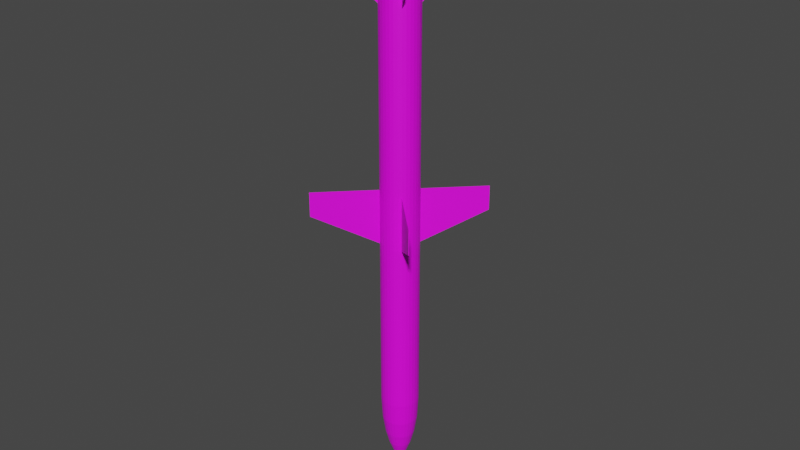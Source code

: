 # Source: AGM-45.blend  (saved by Blender 2.80.75; exported with 4.5.12 LTS)
import bpy
from mathutils import Matrix  # noqa: F401  (used for matrix-valued properties, if any)

bpy.ops.wm.read_factory_settings(use_empty=True)
scene = bpy.context.scene
scene.name = 'Scene'

# ---- collections
col_collection = bpy.data.collections.new('Collection'); scene.collection.children.link(col_collection)

# ---- images (referenced by path relative to the original .blend; pixels are not part of the script)
import os
ASSET_DIR = os.environ.get("B2B_ASSET_DIR", "")  # directory of the original .blend (textures are referenced by path, not embedded)
HERE = os.path.dirname(os.path.abspath(__file__))  # packed textures are extracted next to this script under _unpacked/

def load_image(name, relpath, width, height, colorspace="sRGB"):
    """Load a texture the original file referenced (path relative to the .blend, or extracted next to this script)."""
    p = next((c for c in (os.path.join(HERE, relpath), os.path.join(ASSET_DIR, relpath)) if relpath and os.path.exists(c)), "")
    if p:
        img = bpy.data.images.load(p, check_existing=True)
        img.name = name
    else:  # same state as the original file: an image datablock whose file is absent (Cycles renders it pink)
        img = bpy.data.images.new(name, width, height)
        img.source = "FILE"
        img.filepath = "//" + (relpath or name)
    img.colorspace_settings.name = colorspace
    return img
img_agm12_png = load_image('AGM12.png', 'AGM12.png', 1024, 1024, 'sRGB')

# ---- materials (node trees are filled in below, after node groups)
mat_agm_45_shrike = bpy.data.materials.new('AGM-45 Shrike')
mat_agm_45_shrike.use_transparent_shadow = False

# ---- material node trees
mat_agm_45_shrike.use_nodes = True; mat_agm_45_shrike.node_tree.nodes.clear()
_N = mat_agm_45_shrike.node_tree.nodes; _L = mat_agm_45_shrike.node_tree.links
n0 = _N.new('ShaderNodeOutputMaterial'); n0.name = 'Material Output'; n0.location = (300, 300)
n1 = _N.new('ShaderNodeBsdfPrincipled'); n1.name = 'Principled BSDF'; n1.location = (10, 300)
n1.distribution = 'GGX'
n1.subsurface_method = 'BURLEY'
n1.inputs[3].default_value = 1.45
n1.inputs[27].default_value = (0.0, 0.0, 0.0, 1.0)
n1.inputs[28].default_value = 1.0
n2 = _N.new('ShaderNodeTexImage'); n2.name = 'Image Texture'; n2.location = (-280, 280)
n2.image = img_agm12_png
_L.new(n1.outputs[0], n0.inputs[0])
_L.new(n2.outputs[0], n1.inputs[0])
n0.is_active_output = True

# ---- world
world_world = bpy.data.worlds.new('World'); scene.world = world_world
world_world.use_nodes = True; world_world.node_tree.nodes.clear()
_N = world_world.node_tree.nodes; _L = world_world.node_tree.links
n0 = _N.new('ShaderNodeOutputWorld'); n0.name = 'World Output'; n0.location = (300, 300)
n1 = _N.new('ShaderNodeBackground'); n1.name = 'Background'; n1.location = (10, 300)
n1.inputs[0].default_value = (0.05088, 0.05088, 0.05088, 1.0)
_L.new(n1.outputs[0], n0.inputs[0])
n0.is_active_output = True
world_world.color = (0.05088, 0.05088, 0.05088)
world_world.use_sun_shadow = False
world_world.sun_shadow_jitter_overblur = 0.0

# ---- meshes
me_cylinder_001 = bpy.data.meshes.new('Cylinder.001')
me_cylinder_001.from_pydata([(-0.9857, -0.01548, 11.13), (-2.258, -0.01548, 12.42), (-0.9857, -0.01548, 14.33), (-2.258, -0.01548, 14.33), (-0.9857, 0.01548, 11.13), (-2.258, 0.01548, 12.42), (-0.9857, 0.01548, 14.33), (-2.258, 0.01548, 14.33), (-0.9857, -0.01548, -0.9634), (-4.38, -0.01548, 0.6642), (-0.9857, -0.01548, 1.942), (-4.38, -0.01548, 1.942), (-0.9857, 0.01548, -0.9634), (-4.38, 0.01548, 0.6642), (-0.9857, 0.01548, 1.942), (-4.38, 0.01548, 1.942), (0.9857, -0.01547, 11.13), (2.258, -0.01547, 12.42), (0.9857, -0.01547, 14.33), (2.258, -0.01547, 14.33), (0.9857, 0.01548, 11.13), (2.258, 0.01548, 12.42), (0.9857, 0.01548, 14.33), (2.258, 0.01548, 14.33), (0.9857, -0.01548, -0.9634), (4.38, -0.01548, 0.6642), (0.9857, -0.01548, 1.942), (4.38, -0.01547, 1.942), (0.9857, 0.01548, -0.9634), (4.38, 0.01548, 0.6642), (0.9857, 0.01548, 1.942), (4.38, 0.01548, 1.942), (0.01548, -0.9857, 11.13), (0.01548, -2.258, 12.42), (0.01548, -0.9857, 14.33), (0.01548, -2.258, 14.33), (-0.01548, -0.9857, 11.13), (-0.01548, -2.258, 12.42), (-0.01548, -0.9857, 14.33), (-0.01548, -2.258, 14.33), (0.01548, -0.9857, -0.9634), (0.01548, -4.38, 0.6642), (0.01548, -0.9857, 1.942), (0.01548, -4.38, 1.942), (-0.01548, -0.9857, -0.9634), (-0.01548, -4.38, 0.6642), (-0.01548, -0.9857, 1.942), (-0.01548, -4.38, 1.942), (0.01548, 0.9857, 11.13), (0.01548, 2.258, 12.42), (0.01548, 0.9857, 14.33), (0.01548, 2.258, 14.33), (-0.01548, 0.9857, 11.13), (-0.01548, 2.258, 12.42), (-0.01548, 0.9857, 14.33), (-0.01548, 2.258, 14.33), (0.01548, 0.9857, -0.9634), (0.01548, 4.38, 0.6642), (0.01548, 0.9857, 1.942), (0.01548, 4.38, 1.942), (-0.01548, 0.9857, -0.9634), (-0.01548, 4.38, 0.6642), (-0.01548, 0.9857, 1.942), (-0.01548, 4.38, 1.942), (7.737e-09, 1.0, -10.22), (-1.721e-08, 0.9347, 14.33), (0.1951, 0.9808, -10.22), (0.1823, 0.9167, 14.33), (0.3827, 0.9239, -10.22), (0.3577, 0.8635, 14.33), (0.5556, 0.8315, -10.22), (0.5193, 0.7771, 14.33), (0.7071, 0.7071, -10.22), (0.6609, 0.6609, 14.33), (0.8315, 0.5556, -10.22), (0.7771, 0.5193, 14.33), (0.9239, 0.3827, -10.22), (0.8635, 0.3577, 14.33), (0.9808, 0.1951, -10.22), (0.9167, 0.1823, 14.33), (1.0, -6.585e-07, -10.22), (0.9347, 1.034e-06, 14.33), (0.9808, -0.1951, -10.22), (0.9167, -0.1823, 14.33), (0.9239, -0.3827, -10.22), (0.8635, -0.3577, 14.33), (0.8315, -0.5556, -10.22), (0.7771, -0.5193, 14.33), (0.7071, -0.7071, -10.22), (0.6609, -0.6609, 14.33), (0.5556, -0.8315, -10.22), (0.5193, -0.7771, 14.33), (0.3827, -0.9239, -10.22), (0.3577, -0.8635, 14.33), (0.1951, -0.9808, -10.22), (0.1823, -0.9167, 14.33), (-3.181e-07, -1.0, -10.22), (-2.98e-07, -0.9347, 14.33), (-0.1951, -0.9808, -10.22), (-0.1823, -0.9167, 14.33), (-0.3827, -0.9239, -10.22), (-0.3577, -0.8635, 14.33), (-0.5556, -0.8315, -10.22), (-0.5193, -0.7771, 14.33), (-0.7071, -0.7071, -10.22), (-0.6609, -0.6609, 14.33), (-0.8315, -0.5556, -10.22), (-0.7771, -0.5193, 14.33), (-0.9239, -0.3827, -10.22), (-0.8635, -0.3577, 14.33), (-0.9808, -0.1951, -10.22), (-0.9167, -0.1823, 14.33), (-1.0, 2.316e-07, -10.22), (-0.9347, 1.875e-06, 14.33), (-0.9808, 0.1951, -10.22), (-0.9167, 0.1823, 14.33), (-0.9239, 0.3827, -10.22), (-0.8635, 0.3577, 14.33), (-0.8315, 0.5556, -10.22), (-0.7771, 0.5193, 14.33), (-0.7071, 0.7071, -10.22), (-0.6609, 0.6609, 14.33), (-0.5556, 0.8315, -10.22), (-0.5193, 0.7771, 14.33), (-0.3827, 0.9239, -10.22), (-0.3577, 0.8635, 14.33), (-0.1951, 0.9808, -10.22), (-0.1823, 0.9167, 14.33), (1.598e-08, 0.9297, -11.44), (0.1814, 0.9118, -11.44), (0.3558, 0.8589, -11.44), (0.5165, 0.773, -11.44), (0.6574, 0.6574, -11.44), (0.773, 0.5165, -11.44), (0.8589, 0.3558, -11.44), (0.9118, 0.1814, -11.44), (0.9297, -6.399e-07, -11.44), (0.9118, -0.1814, -11.44), (0.8589, -0.3558, -11.44), (0.773, -0.5165, -11.44), (0.6574, -0.6574, -11.44), (0.5165, -0.773, -11.44), (0.3558, -0.8589, -11.44), (0.1814, -0.9118, -11.44), (-2.87e-07, -0.9297, -11.44), (-0.1814, -0.9118, -11.44), (-0.3558, -0.8589, -11.44), (-0.5165, -0.773, -11.44), (-0.6574, -0.6574, -11.44), (-0.773, -0.5165, -11.44), (-0.8589, -0.3558, -11.44), (-0.9118, -0.1814, -11.44), (-0.9297, 1.876e-07, -11.44), (-0.9118, 0.1814, -11.44), (-0.8589, 0.3558, -11.44), (-0.773, 0.5165, -11.44), (-0.6574, 0.6574, -11.44), (-0.5165, 0.773, -11.44), (-0.3558, 0.8589, -11.44), (-0.1814, 0.9118, -11.44), (7.397e-07, 0.7834, -12.39), (0.1528, 0.7684, -12.39), (0.2998, 0.7238, -12.39), (0.4353, 0.6514, -12.39), (0.554, 0.554, -12.39), (0.6514, 0.4353, -12.39), (0.7238, 0.2998, -12.39), (0.7684, 0.1528, -12.39), (0.7834, -6.075e-07, -12.39), (0.7684, -0.1528, -12.39), (0.7238, -0.2998, -12.39), (0.6514, -0.4353, -12.39), (0.554, -0.554, -12.39), (0.4353, -0.6514, -12.39), (0.2998, -0.7238, -12.39), (0.1528, -0.7684, -12.39), (4.845e-07, -0.7834, -12.39), (-0.1528, -0.7684, -12.39), (-0.2998, -0.7238, -12.39), (-0.4353, -0.6514, -12.39), (-0.554, -0.554, -12.39), (-0.6514, -0.4353, -12.39), (-0.7238, -0.2998, -12.39), (-0.7684, -0.1528, -12.39), (-0.7834, 8.987e-08, -12.39), (-0.7684, 0.1528, -12.39), (-0.7238, 0.2998, -12.39), (-0.6514, 0.4353, -12.39), (-0.554, 0.554, -12.39), (-0.4353, 0.6514, -12.39), (-0.2998, 0.7238, -12.39), (-0.1528, 0.7684, -12.39), (-6.48e-07, 0.5925, -13.12), (0.1156, 0.5811, -13.12), (0.2267, 0.5474, -13.12), (0.3292, 0.4927, -13.12), (0.419, 0.419, -13.12), (0.4927, 0.3292, -13.12), (0.5474, 0.2267, -13.12), (0.5811, 0.1156, -13.12), (0.5925, -5.612e-07, -13.12), (0.5811, -0.1156, -13.12), (0.5474, -0.2267, -13.12), (0.4927, -0.3292, -13.12), (0.419, -0.419, -13.12), (0.3292, -0.4927, -13.12), (0.2267, -0.5474, -13.12), (0.1156, -0.5811, -13.12), (-8.411e-07, -0.5925, -13.12), (-0.1156, -0.5811, -13.12), (-0.2267, -0.5474, -13.12), (-0.3292, -0.4927, -13.12), (-0.419, -0.419, -13.12), (-0.4927, -0.3292, -13.12), (-0.5474, -0.2267, -13.12), (-0.5811, -0.1156, -13.12), (-0.5925, -3.381e-08, -13.12), (-0.5811, 0.1156, -13.12), (-0.5474, 0.2267, -13.12), (-0.4927, 0.3292, -13.12), (-0.419, 0.419, -13.12), (-0.3292, 0.4927, -13.12), (-0.2267, 0.5474, -13.12), (-0.1156, 0.5811, -13.12), (7.2e-08, 0.3876, -13.65), (0.07562, 0.3802, -13.65), (0.1483, 0.3581, -13.65), (0.2154, 0.3223, -13.65), (0.2741, 0.2741, -13.65), (0.3223, 0.2154, -13.65), (0.3581, 0.1483, -13.65), (0.3802, 0.07562, -13.65), (0.3876, -5.215e-07, -13.65), (0.3802, -0.07563, -13.65), (0.3581, -0.1483, -13.65), (0.3223, -0.2154, -13.65), (0.2741, -0.2741, -13.65), (0.2154, -0.3223, -13.65), (0.1483, -0.3581, -13.65), (0.07562, -0.3802, -13.65), (-5.43e-08, -0.3876, -13.65), (-0.07562, -0.3802, -13.65), (-0.1483, -0.3581, -13.65), (-0.2154, -0.3223, -13.65), (-0.2741, -0.2741, -13.65), (-0.3223, -0.2154, -13.65), (-0.3581, -0.1483, -13.65), (-0.3802, -0.07563, -13.65), (-0.3876, -1.764e-07, -13.65), (-0.3802, 0.07562, -13.65), (-0.3581, 0.1483, -13.65), (-0.3223, 0.2154, -13.65), (-0.2741, 0.2741, -13.65), (-0.2154, 0.3223, -13.65), (-0.1483, 0.3581, -13.65), (-0.07562, 0.3802, -13.65), (1.158e-07, -4.244e-07, -14.34), (0.1951, 0.9808, 14.33), (7.737e-09, 1.0, 14.33), (0.3827, 0.9239, 14.33), (0.5556, 0.8315, 14.33), (0.7071, 0.7071, 14.33), (0.8315, 0.5556, 14.33), (0.9239, 0.3827, 14.33), (0.9808, 0.1951, 14.33), (1.0, 1.044e-06, 14.33), (0.9808, -0.1951, 14.33), (0.9239, -0.3827, 14.33), (0.8315, -0.5556, 14.33), (0.7071, -0.7071, 14.33), (0.5556, -0.8315, 14.33), (0.3827, -0.9239, 14.33), (0.1951, -0.9808, 14.33), (-3.181e-07, -1.0, 14.33), (-0.1951, -0.9808, 14.33), (-0.3827, -0.9239, 14.33), (-0.5556, -0.8315, 14.33), (-0.7071, -0.7071, 14.33), (-0.8315, -0.5556, 14.33), (-0.9239, -0.3827, 14.33), (-0.9808, -0.1951, 14.33), (-1.0, 1.934e-06, 14.33), (-0.9808, 0.1951, 14.33), (-0.9239, 0.3827, 14.33), (-0.8315, 0.5556, 14.33), (-0.7071, 0.7071, 14.33), (-0.5556, 0.8315, 14.33), (-0.3827, 0.9239, 14.33), (-0.1951, 0.9808, 14.33), (0.02752, 0.1383, 12.38), (-4.287e-07, 0.1411, 12.38), (0.05398, 0.1303, 12.38), (0.07836, 0.1173, 12.38), (0.09974, 0.09974, 12.38), (0.1173, 0.07836, 12.38), (0.1303, 0.05398, 12.38), (0.1383, 0.02752, 12.38), (0.1411, 9.344e-07, 12.38), (0.1383, -0.02752, 12.38), (0.1303, -0.05398, 12.38), (0.1173, -0.07836, 12.38), (0.09974, -0.09974, 12.38), (0.07836, -0.1173, 12.38), (0.05398, -0.1303, 12.38), (0.02752, -0.1383, 12.38), (-1.273e-07, -0.141, 12.38), (-0.02752, -0.1383, 12.38), (-0.05398, -0.1303, 12.38), (-0.07836, -0.1173, 12.38), (-0.09974, -0.09974, 12.38), (-0.1173, -0.07836, 12.38), (-0.1303, -0.05398, 12.38), (-0.1383, -0.02752, 12.38), (-0.1411, 1.125e-06, 12.38), (-0.1383, 0.02752, 12.38), (-0.1303, 0.05398, 12.38), (-0.1173, 0.07836, 12.38), (-0.09974, 0.09974, 12.38), (-0.07836, 0.1173, 12.38), (-0.05398, 0.1303, 12.38), (-0.02752, 0.1383, 12.38), (0.1823, 0.9167, 12.38), (-1.049e-07, 0.9347, 12.38), (0.3577, 0.8635, 12.38), (0.5193, 0.7771, 12.38), (0.6609, 0.6609, 12.38), (0.7771, 0.5193, 12.38), (0.8635, 0.3577, 12.38), (0.9167, 0.1823, 12.38), (0.9347, 1.062e-06, 12.38), (0.9167, -0.1823, 12.38), (0.8635, -0.3577, 12.38), (0.7771, -0.5193, 12.38), (0.6609, -0.6609, 12.38), (0.5193, -0.7771, 12.38), (0.3577, -0.8635, 12.38), (0.1823, -0.9167, 12.38), (-3.858e-07, -0.9347, 12.38), (-0.1823, -0.9167, 12.38), (-0.3577, -0.8635, 12.38), (-0.5193, -0.7771, 12.38), (-0.6609, -0.6609, 12.38), (-0.7771, -0.5193, 12.38), (-0.8635, -0.3577, 12.38), (-0.9167, -0.1823, 12.38), (-0.9347, 1.903e-06, 12.38), (-0.9167, 0.1823, 12.38), (-0.8635, 0.3577, 12.38), (-0.7771, 0.5193, 12.38), (-0.6609, 0.6609, 12.38), (-0.5193, 0.7771, 12.38), (-0.3577, 0.8635, 12.38), (-0.1823, 0.9167, 12.38), (0.1684, 0.8464, 14.33), (2.741e-07, 0.863, 14.33), (0.3303, 0.7973, 14.33), (0.4795, 0.7176, 14.33), (0.6103, 0.6102, 14.33), (0.7176, 0.4795, 14.33), (0.7973, 0.3303, 14.33), (0.8464, 0.1684, 14.33), (0.863, 5.132e-07, 14.33), (0.8464, -0.1684, 14.33), (0.7973, -0.3303, 14.33), (0.7176, -0.4795, 14.33), (0.6103, -0.6102, 14.33), (0.4795, -0.7176, 14.33), (0.3303, -0.7973, 14.33), (0.1684, -0.8464, 14.33), (2.308e-06, -0.863, 14.33), (-0.1684, -0.8464, 14.33), (-0.3303, -0.7973, 14.33), (-0.4795, -0.7176, 14.33), (-0.6102, -0.6102, 14.33), (-0.7176, -0.4795, 14.33), (-0.7973, -0.3303, 14.33), (-0.8464, -0.1684, 14.33), (-0.863, 1.671e-06, 14.33), (-0.8464, 0.1684, 14.33), (-0.7973, 0.3303, 14.33), (-0.7176, 0.4795, 14.33), (-0.6102, 0.6102, 14.33), (-0.4795, 0.7176, 14.33), (-0.3303, 0.7973, 14.33), (-0.1684, 0.8464, 14.33), (0.1789, 0.8992, 14.33), (2.735e-07, 0.9168, 14.33), (0.3509, 0.847, 14.33), (0.5094, 0.7623, 14.33), (0.6483, 0.6483, 14.33), (0.7623, 0.5094, 14.33), (0.847, 0.3509, 14.33), (0.8992, 0.1789, 14.33), (0.9168, 5.535e-07, 14.33), (0.8992, -0.1789, 14.33), (0.847, -0.3509, 14.33), (0.7623, -0.5094, 14.33), (0.6483, -0.6483, 14.33), (0.5094, -0.7623, 14.33), (0.3509, -0.847, 14.33), (0.1789, -0.8992, 14.33), (2.233e-06, -0.9168, 14.33), (-0.1789, -0.8992, 14.33), (-0.3509, -0.847, 14.33), (-0.5094, -0.7623, 14.33), (-0.6483, -0.6483, 14.33), (-0.7623, -0.5094, 14.33), (-0.847, -0.3509, 14.33), (-0.8992, -0.1789, 14.33), (-0.9168, 1.789e-06, 14.33), (-0.8992, 0.1789, 14.33), (-0.847, 0.3509, 14.33), (-0.7623, 0.5094, 14.33), (-0.6483, 0.6483, 14.33), (-0.5094, 0.7623, 14.33), (-0.3509, 0.847, 14.33), (-0.1789, 0.8992, 14.33), (0.02919, 0.1467, 12.52), (1.955e-06, 0.1496, 12.52), (0.05725, 0.1382, 12.52), (0.08311, 0.1244, 12.52), (0.1058, 0.1058, 12.52), (0.1244, 0.08311, 12.52), (0.1382, 0.05725, 12.52), (0.1467, 0.02918, 12.52), (0.1496, 7.9e-07, 12.52), (0.1467, -0.02918, 12.52), (0.1382, -0.05724, 12.52), (0.1244, -0.08311, 12.52), (0.1058, -0.1058, 12.52), (0.08311, -0.1244, 12.52), (0.05725, -0.1382, 12.52), (0.02919, -0.1467, 12.52), (2.307e-06, -0.1496, 12.52), (-0.02918, -0.1467, 12.52), (-0.05724, -0.1382, 12.52), (-0.08311, -0.1244, 12.52), (-0.1058, -0.1058, 12.52), (-0.1244, -0.08311, 12.52), (-0.1382, -0.05724, 12.52), (-0.1467, -0.02918, 12.52), (-0.1496, 9.907e-07, 12.52), (-0.1467, 0.02918, 12.52), (-0.1382, 0.05725, 12.52), (-0.1244, 0.08311, 12.52), (-0.1058, 0.1058, 12.52), (-0.08311, 0.1244, 12.52), (-0.05724, 0.1382, 12.52), (-0.02918, 0.1467, 12.52)], [], [(0, 1, 3, 2), (2, 6, 7, 3), (6, 7, 5, 4), (4, 0, 1, 5), (7, 5, 1, 3), (8, 10, 11, 9), (10, 14, 15, 11), (14, 12, 13, 15), (12, 8, 9, 13), (15, 13, 9, 11), (16, 18, 19, 17), (18, 19, 23, 22), (22, 20, 21, 23), (20, 21, 17, 16), (23, 19, 17, 21), (24, 25, 27, 26), (26, 27, 31, 30), (30, 31, 29, 28), (28, 29, 25, 24), (31, 27, 25, 29), (32, 33, 35, 34), (34, 38, 39, 35), (38, 39, 37, 36), (36, 32, 33, 37), (39, 37, 33, 35), (40, 42, 43, 41), (42, 46, 47, 43), (46, 44, 45, 47), (44, 40, 41, 45), (47, 45, 41, 43), (48, 50, 51, 49), (50, 51, 55, 54), (54, 52, 53, 55), (52, 53, 49, 48), (55, 51, 49, 53), (56, 57, 59, 58), (58, 59, 63, 62), (62, 63, 61, 60), (60, 61, 57, 56), (63, 59, 57, 61), (64, 258, 257, 66), (66, 257, 259, 68), (68, 259, 260, 70), (70, 260, 261, 72), (72, 261, 262, 74), (74, 262, 263, 76), (76, 263, 264, 78), (78, 264, 265, 80), (80, 265, 266, 82), (82, 266, 267, 84), (84, 267, 268, 86), (86, 268, 269, 88), (88, 269, 270, 90), (90, 270, 271, 92), (92, 271, 272, 94), (94, 272, 273, 96), (96, 273, 274, 98), (98, 274, 275, 100), (100, 275, 276, 102), (102, 276, 277, 104), (104, 277, 278, 106), (106, 278, 279, 108), (108, 279, 280, 110), (110, 280, 281, 112), (112, 281, 282, 114), (114, 282, 283, 116), (116, 283, 284, 118), (118, 284, 285, 120), (120, 285, 286, 122), (122, 286, 287, 124), (121, 119, 348, 349), (124, 287, 288, 126), (126, 288, 258, 64), (76, 78, 135, 134), (144, 145, 177, 176), (94, 96, 144, 143), (112, 114, 153, 152), (68, 70, 131, 130), (86, 88, 140, 139), (104, 106, 149, 148), (122, 124, 158, 157), (78, 80, 136, 135), (96, 98, 145, 144), (114, 116, 154, 153), (70, 72, 132, 131), (88, 90, 141, 140), (106, 108, 150, 149), (124, 126, 159, 158), (80, 82, 137, 136), (98, 100, 146, 145), (116, 118, 155, 154), (72, 74, 133, 132), (90, 92, 142, 141), (108, 110, 151, 150), (64, 66, 129, 128), (126, 64, 128, 159), (82, 84, 138, 137), (100, 102, 147, 146), (118, 120, 156, 155), (74, 76, 134, 133), (92, 94, 143, 142), (110, 112, 152, 151), (66, 68, 130, 129), (84, 86, 139, 138), (102, 104, 148, 147), (120, 122, 157, 156), (179, 180, 212, 211), (131, 132, 164, 163), (158, 159, 191, 190), (145, 146, 178, 177), (132, 133, 165, 164), (159, 128, 160, 191), (146, 147, 179, 178), (133, 134, 166, 165), (147, 148, 180, 179), (134, 135, 167, 166), (148, 149, 181, 180), (135, 136, 168, 167), (149, 150, 182, 181), (136, 137, 169, 168), (150, 151, 183, 182), (137, 138, 170, 169), (151, 152, 184, 183), (138, 139, 171, 170), (152, 153, 185, 184), (139, 140, 172, 171), (153, 154, 186, 185), (140, 141, 173, 172), (154, 155, 187, 186), (141, 142, 174, 173), (128, 129, 161, 160), (155, 156, 188, 187), (142, 143, 175, 174), (129, 130, 162, 161), (156, 157, 189, 188), (143, 144, 176, 175), (130, 131, 163, 162), (157, 158, 190, 189), (214, 215, 247, 246), (166, 167, 199, 198), (180, 181, 213, 212), (167, 168, 200, 199), (181, 182, 214, 213), (168, 169, 201, 200), (182, 183, 215, 214), (169, 170, 202, 201), (183, 184, 216, 215), (170, 171, 203, 202), (184, 185, 217, 216), (171, 172, 204, 203), (185, 186, 218, 217), (172, 173, 205, 204), (186, 187, 219, 218), (173, 174, 206, 205), (160, 161, 193, 192), (187, 188, 220, 219), (174, 175, 207, 206), (161, 162, 194, 193), (188, 189, 221, 220), (175, 176, 208, 207), (162, 163, 195, 194), (189, 190, 222, 221), (176, 177, 209, 208), (163, 164, 196, 195), (190, 191, 223, 222), (177, 178, 210, 209), (164, 165, 197, 196), (191, 160, 192, 223), (178, 179, 211, 210), (165, 166, 198, 197), (249, 250, 256), (201, 202, 234, 233), (215, 216, 248, 247), (202, 203, 235, 234), (216, 217, 249, 248), (203, 204, 236, 235), (217, 218, 250, 249), (204, 205, 237, 236), (218, 219, 251, 250), (205, 206, 238, 237), (192, 193, 225, 224), (219, 220, 252, 251), (206, 207, 239, 238), (193, 194, 226, 225), (220, 221, 253, 252), (207, 208, 240, 239), (194, 195, 227, 226), (221, 222, 254, 253), (208, 209, 241, 240), (195, 196, 228, 227), (222, 223, 255, 254), (209, 210, 242, 241), (196, 197, 229, 228), (223, 192, 224, 255), (210, 211, 243, 242), (197, 198, 230, 229), (211, 212, 244, 243), (198, 199, 231, 230), (212, 213, 245, 244), (199, 200, 232, 231), (213, 214, 246, 245), (200, 201, 233, 232), (236, 237, 256), (250, 251, 256), (237, 238, 256), (224, 225, 256), (251, 252, 256), (238, 239, 256), (225, 226, 256), (252, 253, 256), (239, 240, 256), (226, 227, 256), (253, 254, 256), (240, 241, 256), (227, 228, 256), (254, 255, 256), (241, 242, 256), (228, 229, 256), (255, 224, 256), (242, 243, 256), (229, 230, 256), (243, 244, 256), (230, 231, 256), (244, 245, 256), (231, 232, 256), (245, 246, 256), (232, 233, 256), (246, 247, 256), (233, 234, 256), (247, 248, 256), (234, 235, 256), (248, 249, 256), (235, 236, 256), (65, 67, 257, 258), (67, 69, 259, 257), (69, 71, 260, 259), (71, 73, 261, 260), (73, 75, 262, 261), (75, 77, 263, 262), (77, 79, 264, 263), (79, 81, 265, 264), (81, 83, 266, 265), (83, 85, 267, 266), (85, 87, 268, 267), (87, 89, 269, 268), (89, 91, 270, 269), (91, 93, 271, 270), (93, 95, 272, 271), (95, 97, 273, 272), (97, 99, 274, 273), (99, 101, 275, 274), (101, 103, 276, 275), (103, 105, 277, 276), (105, 107, 278, 277), (107, 109, 279, 278), (109, 111, 280, 279), (111, 113, 281, 280), (113, 115, 282, 281), (115, 117, 283, 282), (117, 119, 284, 283), (119, 121, 285, 284), (121, 123, 286, 285), (123, 125, 287, 286), (125, 127, 288, 287), (127, 65, 258, 288), (310, 309, 405, 406), (95, 93, 335, 336), (69, 67, 321, 323), (123, 121, 349, 350), (97, 95, 336, 337), (71, 69, 323, 324), (125, 123, 350, 351), (99, 97, 337, 338), (73, 71, 324, 325), (127, 125, 351, 352), (101, 99, 338, 339), (75, 73, 325, 326), (65, 127, 352, 322), (103, 101, 339, 340), (77, 75, 326, 327), (105, 103, 340, 341), (79, 77, 327, 328), (107, 105, 341, 342), (81, 79, 328, 329), (109, 107, 342, 343), (83, 81, 329, 330), (111, 109, 343, 344), (85, 83, 330, 331), (113, 111, 344, 345), (87, 85, 331, 332), (115, 113, 345, 346), (89, 87, 332, 333), (117, 115, 346, 347), (91, 89, 333, 334), (119, 117, 347, 348), (93, 91, 334, 335), (67, 65, 322, 321), (290, 289, 321, 322), (289, 291, 323, 321), (291, 292, 324, 323), (292, 293, 325, 324), (293, 294, 326, 325), (294, 295, 327, 326), (295, 296, 328, 327), (296, 297, 329, 328), (297, 298, 330, 329), (298, 299, 331, 330), (299, 300, 332, 331), (300, 301, 333, 332), (301, 302, 334, 333), (302, 303, 335, 334), (303, 304, 336, 335), (304, 305, 337, 336), (305, 306, 338, 337), (306, 307, 339, 338), (307, 308, 340, 339), (308, 309, 341, 340), (309, 310, 342, 341), (310, 311, 343, 342), (311, 312, 344, 343), (312, 313, 345, 344), (313, 314, 346, 345), (314, 315, 347, 346), (315, 316, 348, 347), (316, 317, 349, 348), (317, 318, 350, 349), (318, 319, 351, 350), (319, 320, 352, 351), (320, 290, 322, 352), (380, 379, 443, 444), (297, 296, 392, 393), (311, 310, 406, 407), (298, 297, 393, 394), (312, 311, 407, 408), (299, 298, 394, 395), (313, 312, 408, 409), (300, 299, 395, 396), (314, 313, 409, 410), (301, 300, 396, 397), (315, 314, 410, 411), (302, 301, 397, 398), (316, 315, 411, 412), (303, 302, 398, 399), (289, 290, 386, 385), (317, 316, 412, 413), (304, 303, 399, 400), (291, 289, 385, 387), (318, 317, 413, 414), (305, 304, 400, 401), (292, 291, 387, 388), (319, 318, 414, 415), (306, 305, 401, 402), (293, 292, 388, 389), (320, 319, 415, 416), (307, 306, 402, 403), (294, 293, 389, 390), (290, 320, 416, 386), (308, 307, 403, 404), (295, 294, 390, 391), (309, 308, 404, 405), (296, 295, 391, 392), (354, 353, 385, 386), (353, 355, 387, 385), (355, 356, 388, 387), (356, 357, 389, 388), (357, 358, 390, 389), (358, 359, 391, 390), (359, 360, 392, 391), (360, 361, 393, 392), (361, 362, 394, 393), (362, 363, 395, 394), (363, 364, 396, 395), (364, 365, 397, 396), (365, 366, 398, 397), (366, 367, 399, 398), (367, 368, 400, 399), (368, 369, 401, 400), (369, 370, 402, 401), (370, 371, 403, 402), (371, 372, 404, 403), (372, 373, 405, 404), (373, 374, 406, 405), (374, 375, 407, 406), (375, 376, 408, 407), (376, 377, 409, 408), (377, 378, 410, 409), (378, 379, 411, 410), (379, 380, 412, 411), (380, 381, 413, 412), (381, 382, 414, 413), (382, 383, 415, 414), (383, 384, 416, 415), (384, 354, 386, 416), (417, 418, 448, 447, 446, 445, 444, 443, 442, 441, 440, 439, 438, 437, 436, 435, 434, 433, 432, 431, 430, 429, 428, 427, 426, 425, 424, 423, 422, 421, 420, 419), (367, 366, 430, 431), (353, 354, 418, 417), (381, 380, 444, 445), (368, 367, 431, 432), (355, 353, 417, 419), (382, 381, 445, 446), (369, 368, 432, 433), (356, 355, 419, 420), (383, 382, 446, 447), (370, 369, 433, 434), (357, 356, 420, 421), (384, 383, 447, 448), (371, 370, 434, 435), (358, 357, 421, 422), (354, 384, 448, 418), (372, 371, 435, 436), (359, 358, 422, 423), (373, 372, 436, 437), (360, 359, 423, 424), (374, 373, 437, 438), (361, 360, 424, 425), (375, 374, 438, 439), (362, 361, 425, 426), (376, 375, 439, 440), (363, 362, 426, 427), (377, 376, 440, 441), (364, 363, 427, 428), (378, 377, 441, 442), (365, 364, 428, 429), (379, 378, 442, 443), (366, 365, 429, 430)])
_uv = me_cylinder_001.uv_layers.new(name='UVMap')
_uv.uv.foreach_set('vector', [0.6847, 0.02632, 0.5845, 0.1282, 0.5845, 0.2788, 0.6847, 0.2788, 0.6847, 0.1819, 0.6847, 0.1843, 0.5845, 0.1843, 0.5845, 0.1819, 0.6847, 0.2788, 0.5845, 0.2788, 0.5845, 0.1282, 0.6847, 0.02632, 0.7635, 0.02632, 0.761, 0.02632, 0.761, 0.1282, 0.7635, 0.1282, 0.7635, 0.2788, 0.7635, 0.1282, 0.761, 0.1282, 0.761, 0.2788, 0.7289, 0.2244, 0.7289, 0.3212, 0.6159, 0.3212, 0.6159, 0.2786, 0.7289, 0.2885, 0.7289, 0.2896, 0.6159, 0.2896, 0.6159, 0.2885, 0.7289, 0.3212, 0.7289, 0.2244, 0.6159, 0.2786, 0.6159, 0.3212, 0.7289, 0.2896, 0.7289, 0.2885, 0.6159, 0.2885, 0.6159, 0.2896, 0.7622, 0.3212, 0.7622, 0.2786, 0.7612, 0.2786, 0.7612, 0.3212, 0.8399, 0.02632, 0.8399, 0.2788, 0.9401, 0.2788, 0.9401, 0.1282, 0.8399, 0.1819, 0.9401, 0.1819, 0.9401, 0.1843, 0.8399, 0.1843, 0.8399, 0.2788, 0.8399, 0.02632, 0.9401, 0.1282, 0.9401, 0.2788, 0.7635, 0.02632, 0.7635, 0.1282, 0.761, 0.1282, 0.761, 0.02632, 0.7635, 0.2788, 0.761, 0.2788, 0.761, 0.1282, 0.7635, 0.1282, 0.7945, 0.2244, 0.9075, 0.2786, 0.9075, 0.3212, 0.7945, 0.3212, 0.7945, 0.2885, 0.9075, 0.2885, 0.9075, 0.2896, 0.7945, 0.2896, 0.7945, 0.3212, 0.9075, 0.3212, 0.9075, 0.2786, 0.7945, 0.2244, 0.7945, 0.2896, 0.9075, 0.2896, 0.9075, 0.2885, 0.7945, 0.2885, 0.7622, 0.3212, 0.7612, 0.3212, 0.7612, 0.2786, 0.7622, 0.2786, 0.6847, 0.02632, 0.5845, 0.1282, 0.5845, 0.2788, 0.6847, 0.2788, 0.7635, 0.1055, 0.761, 0.1055, 0.761, 0.005313, 0.7635, 0.005313, 0.6847, 0.2788, 0.5845, 0.2788, 0.5845, 0.1282, 0.6847, 0.02632, 0.761, 0.02632, 0.7635, 0.02632, 0.7635, 0.1282, 0.761, 0.1282, 0.761, 0.2788, 0.761, 0.1282, 0.7635, 0.1282, 0.7635, 0.2788, 0.7289, 0.2244, 0.7289, 0.3212, 0.6159, 0.3212, 0.6159, 0.2786, 0.7622, 0.2562, 0.7612, 0.2562, 0.7612, 0.1432, 0.7622, 0.1432, 0.7289, 0.3212, 0.7289, 0.2244, 0.6159, 0.2786, 0.6159, 0.3212, 0.7612, 0.2562, 0.7622, 0.2562, 0.7622, 0.1432, 0.7612, 0.1432, 0.7612, 0.3212, 0.7612, 0.2786, 0.7622, 0.2786, 0.7622, 0.3212, 0.8399, 0.02632, 0.8399, 0.2788, 0.9401, 0.2788, 0.9401, 0.1282, 0.7635, 0.2607, 0.7635, 0.3609, 0.761, 0.3609, 0.761, 0.2607, 0.8399, 0.2788, 0.8399, 0.02632, 0.9401, 0.1282, 0.9401, 0.2788, 0.761, 0.02632, 0.761, 0.1282, 0.7635, 0.1282, 0.7635, 0.02632, 0.761, 0.2788, 0.7635, 0.2788, 0.7635, 0.1282, 0.761, 0.1282, 0.7945, 0.2244, 0.9075, 0.2786, 0.9075, 0.3212, 0.7945, 0.3212, 0.7622, 0.3219, 0.7622, 0.4349, 0.7612, 0.4349, 0.7612, 0.3219, 0.7945, 0.3212, 0.9075, 0.3212, 0.9075, 0.2786, 0.7945, 0.2244, 0.7612, 0.3219, 0.7612, 0.4349, 0.7622, 0.4349, 0.7622, 0.3219, 0.7612, 0.3212, 0.7622, 0.3212, 0.7622, 0.2786, 0.7612, 0.2786, 0.4332, 0.1099, 0.4332, 0.9944, 0.4201, 0.9944, 0.4201, 0.1099, 0.4201, 0.1099, 0.4201, 0.9944, 0.407, 0.9944, 0.407, 0.1099, 0.407, 0.1099, 0.407, 0.9944, 0.3939, 0.9944, 0.3939, 0.1099, 0.3939, 0.1099, 0.3939, 0.9944, 0.3807, 0.9944, 0.3807, 0.1099, 0.3807, 0.1099, 0.3807, 0.9944, 0.3676, 0.9944, 0.3676, 0.1099, 0.3676, 0.1099, 0.3676, 0.9944, 0.3545, 0.9944, 0.3545, 0.1099, 0.3545, 0.1099, 0.3545, 0.9944, 0.3414, 0.9944, 0.3414, 0.1099, 0.3414, 0.1099, 0.3414, 0.9944, 0.3282, 0.9944, 0.3282, 0.1099, 0.3282, 0.1099, 0.3282, 0.9944, 0.3151, 0.9944, 0.3151, 0.1099, 0.3151, 0.1099, 0.3151, 0.9944, 0.302, 0.9944, 0.302, 0.1099, 0.302, 0.1099, 0.302, 0.9944, 0.2889, 0.9944, 0.2889, 0.1099, 0.2889, 0.1099, 0.2889, 0.9944, 0.2757, 0.9944, 0.2757, 0.1099, 0.2757, 0.1099, 0.2757, 0.9944, 0.2626, 0.9944, 0.2626, 0.1099, 0.2626, 0.1099, 0.2626, 0.9944, 0.2495, 0.9944, 0.2495, 0.1099, 0.2495, 0.1099, 0.2495, 0.9944, 0.2364, 0.9944, 0.2364, 0.1099, 0.2364, 0.1099, 0.2364, 0.9944, 0.2233, 0.9944, 0.2233, 0.1099, 0.2233, 0.1099, 0.2233, 0.9944, 0.2101, 0.9944, 0.2101, 0.1099, 0.2101, 0.1099, 0.2101, 0.9944, 0.197, 0.9944, 0.197, 0.1099, 0.197, 0.1099, 0.197, 0.9944, 0.1839, 0.9944, 0.1839, 0.1099, 0.1839, 0.1099, 0.1839, 0.9944, 0.1708, 0.9944, 0.1708, 0.1099, 0.1708, 0.1099, 0.1708, 0.9944, 0.1576, 0.9944, 0.1576, 0.1099, 0.1576, 0.1099, 0.1576, 0.9944, 0.1445, 0.9944, 0.1445, 0.1099, 0.1445, 0.1099, 0.1445, 0.9944, 0.1314, 0.9944, 0.1314, 0.1099, 0.1314, 0.1099, 0.1314, 0.9944, 0.1183, 0.9944, 0.1183, 0.1099, 0.1183, 0.1099, 0.1183, 0.9944, 0.1051, 0.9944, 0.1051, 0.1099, 0.1051, 0.1099, 0.1051, 0.9944, 0.09201, 0.9944, 0.09201, 0.1099, 0.09201, 0.1099, 0.09201, 0.9944, 0.07889, 0.9944, 0.07889, 0.1099, 0.07889, 0.1099, 0.07889, 0.9944, 0.06576, 0.9944, 0.06576, 0.1099, 0.06576, 0.1099, 0.06576, 0.9944, 0.05264, 0.9944, 0.05264, 0.1099, 0.05264, 0.1099, 0.05264, 0.9944, 0.03951, 0.9944, 0.03951, 0.1099, 0.9942, 0.8212, 0.9942, 0.8274, 0.7625, 0.8274, 0.7625, 0.8212, 0.03951, 0.1099, 0.03951, 0.9944, 0.02639, 0.9944, 0.02639, 0.1099, 0.02639, 0.1099, 0.02639, 0.9944, 0.01327, 0.9944, 0.01327, 0.1099, 0.8336, 0.3857, 0.8336, 0.4007, 0.735, 0.4018, 0.735, 0.3878, 0.735, 0.4164, 0.735, 0.431, 0.659, 0.4287, 0.659, 0.4164, 0.8336, 0.4007, 0.8336, 0.4164, 0.735, 0.4164, 0.735, 0.4018, 0.8336, 0.4164, 0.8336, 0.4007, 0.735, 0.4018, 0.735, 0.4164, 0.8336, 0.3857, 0.8336, 0.3718, 0.735, 0.3749, 0.735, 0.3878, 0.8336, 0.4611, 0.8336, 0.4733, 0.735, 0.4693, 0.735, 0.4579, 0.8336, 0.4733, 0.8336, 0.4611, 0.735, 0.4579, 0.735, 0.4693, 0.8336, 0.4611, 0.8336, 0.4472, 0.735, 0.445, 0.735, 0.4579, 0.8336, 0.4007, 0.8336, 0.4164, 0.735, 0.4164, 0.735, 0.4018, 0.8336, 0.4164, 0.8336, 0.4321, 0.735, 0.431, 0.735, 0.4164, 0.8336, 0.4007, 0.8336, 0.3857, 0.735, 0.3878, 0.735, 0.4018, 0.8336, 0.3718, 0.8336, 0.3596, 0.735, 0.3636, 0.735, 0.3749, 0.8336, 0.3596, 0.8336, 0.3718, 0.735, 0.3749, 0.735, 0.3636, 0.8336, 0.4611, 0.8336, 0.4472, 0.735, 0.445, 0.735, 0.4579, 0.8336, 0.4472, 0.8336, 0.4321, 0.735, 0.431, 0.735, 0.445, 0.8336, 0.4164, 0.8336, 0.4321, 0.735, 0.431, 0.735, 0.4164, 0.8336, 0.4321, 0.8336, 0.4472, 0.735, 0.445, 0.735, 0.431, 0.8336, 0.3857, 0.8336, 0.3718, 0.735, 0.3749, 0.735, 0.3878, 0.8336, 0.3596, 0.8336, 0.3718, 0.735, 0.3749, 0.735, 0.3636, 0.8336, 0.3718, 0.8336, 0.3857, 0.735, 0.3878, 0.735, 0.3749, 0.8336, 0.4472, 0.8336, 0.4321, 0.735, 0.431, 0.735, 0.445, 0.8336, 0.4164, 0.8336, 0.4007, 0.735, 0.4018, 0.735, 0.4164, 0.8336, 0.4321, 0.8336, 0.4164, 0.735, 0.4164, 0.735, 0.431, 0.8336, 0.4321, 0.8336, 0.4472, 0.735, 0.445, 0.735, 0.431, 0.8336, 0.4472, 0.8336, 0.4611, 0.735, 0.4579, 0.735, 0.445, 0.8336, 0.3718, 0.8336, 0.3596, 0.735, 0.3636, 0.735, 0.3749, 0.8336, 0.3718, 0.8336, 0.3857, 0.735, 0.3878, 0.735, 0.3749, 0.8336, 0.3857, 0.8336, 0.4007, 0.735, 0.4018, 0.735, 0.3878, 0.8336, 0.4321, 0.8336, 0.4164, 0.735, 0.4164, 0.735, 0.431, 0.8336, 0.4007, 0.8336, 0.3857, 0.735, 0.3878, 0.735, 0.4018, 0.8336, 0.4472, 0.8336, 0.4611, 0.735, 0.4579, 0.735, 0.445, 0.8336, 0.4611, 0.8336, 0.4733, 0.735, 0.4693, 0.735, 0.4579, 0.8336, 0.4733, 0.8336, 0.4611, 0.735, 0.4579, 0.735, 0.4693, 0.659, 0.4514, 0.659, 0.4609, 0.6, 0.4501, 0.6, 0.4429, 0.735, 0.3749, 0.735, 0.3636, 0.659, 0.3719, 0.659, 0.3814, 0.735, 0.445, 0.735, 0.431, 0.659, 0.4287, 0.659, 0.4405, 0.735, 0.431, 0.735, 0.445, 0.659, 0.4405, 0.659, 0.4287, 0.735, 0.3636, 0.735, 0.3749, 0.659, 0.3814, 0.659, 0.3719, 0.735, 0.431, 0.735, 0.4164, 0.659, 0.4164, 0.659, 0.4287, 0.735, 0.445, 0.735, 0.4579, 0.659, 0.4514, 0.659, 0.4405, 0.735, 0.3749, 0.735, 0.3878, 0.659, 0.3923, 0.659, 0.3814, 0.735, 0.4579, 0.735, 0.4693, 0.659, 0.4609, 0.659, 0.4514, 0.735, 0.3878, 0.735, 0.4018, 0.659, 0.4041, 0.659, 0.3923, 0.735, 0.4693, 0.735, 0.4579, 0.659, 0.4514, 0.659, 0.4609, 0.735, 0.4018, 0.735, 0.4164, 0.659, 0.4164, 0.659, 0.4041, 0.735, 0.4579, 0.735, 0.445, 0.659, 0.4405, 0.659, 0.4514, 0.735, 0.4164, 0.735, 0.431, 0.659, 0.4287, 0.659, 0.4164, 0.735, 0.445, 0.735, 0.431, 0.659, 0.4287, 0.659, 0.4405, 0.735, 0.431, 0.735, 0.445, 0.659, 0.4405, 0.659, 0.4287, 0.735, 0.431, 0.735, 0.4164, 0.659, 0.4164, 0.659, 0.4287, 0.735, 0.445, 0.735, 0.4579, 0.659, 0.4514, 0.659, 0.4405, 0.735, 0.4164, 0.735, 0.4018, 0.659, 0.4041, 0.659, 0.4164, 0.735, 0.4579, 0.735, 0.4693, 0.659, 0.4609, 0.659, 0.4514, 0.735, 0.4018, 0.735, 0.3878, 0.659, 0.3923, 0.659, 0.4041, 0.735, 0.3636, 0.735, 0.3749, 0.659, 0.3814, 0.659, 0.3719, 0.735, 0.3878, 0.735, 0.3749, 0.659, 0.3814, 0.659, 0.3923, 0.735, 0.3749, 0.735, 0.3878, 0.659, 0.3923, 0.659, 0.3814, 0.735, 0.4164, 0.735, 0.4018, 0.659, 0.4041, 0.659, 0.4164, 0.735, 0.3749, 0.735, 0.3636, 0.659, 0.3719, 0.659, 0.3814, 0.735, 0.3878, 0.735, 0.4018, 0.659, 0.4041, 0.659, 0.3923, 0.735, 0.4018, 0.735, 0.3878, 0.659, 0.3923, 0.659, 0.4041, 0.735, 0.4693, 0.735, 0.4579, 0.659, 0.4514, 0.659, 0.4609, 0.735, 0.4018, 0.735, 0.4164, 0.659, 0.4164, 0.659, 0.4041, 0.735, 0.3878, 0.735, 0.3749, 0.659, 0.3814, 0.659, 0.3923, 0.735, 0.4579, 0.735, 0.445, 0.659, 0.4405, 0.659, 0.4514, 0.6, 0.4346, 0.6, 0.4257, 0.5579, 0.4225, 0.5579, 0.4283, 0.659, 0.3923, 0.659, 0.4041, 0.6, 0.4071, 0.6, 0.3982, 0.659, 0.4609, 0.659, 0.4514, 0.6, 0.4429, 0.6, 0.4501, 0.659, 0.4041, 0.659, 0.4164, 0.6, 0.4164, 0.6, 0.4071, 0.659, 0.4514, 0.659, 0.4405, 0.6, 0.4346, 0.6, 0.4429, 0.659, 0.4164, 0.659, 0.4287, 0.6, 0.4257, 0.6, 0.4164, 0.659, 0.4405, 0.659, 0.4287, 0.6, 0.4257, 0.6, 0.4346, 0.659, 0.4287, 0.659, 0.4405, 0.6, 0.4346, 0.6, 0.4257, 0.659, 0.4287, 0.659, 0.4164, 0.6, 0.4164, 0.6, 0.4257, 0.659, 0.4405, 0.659, 0.4514, 0.6, 0.4429, 0.6, 0.4346, 0.659, 0.4164, 0.659, 0.4041, 0.6, 0.4071, 0.6, 0.4164, 0.659, 0.4514, 0.659, 0.4609, 0.6, 0.4501, 0.6, 0.4429, 0.659, 0.4041, 0.659, 0.3923, 0.6, 0.3982, 0.6, 0.4071, 0.659, 0.3719, 0.659, 0.3814, 0.6, 0.39, 0.6, 0.3827, 0.659, 0.3923, 0.659, 0.3814, 0.6, 0.39, 0.6, 0.3982, 0.659, 0.3814, 0.659, 0.3923, 0.6, 0.3982, 0.6, 0.39, 0.659, 0.4164, 0.659, 0.4041, 0.6, 0.4071, 0.6, 0.4164, 0.659, 0.3814, 0.659, 0.3719, 0.6, 0.3827, 0.6, 0.39, 0.659, 0.3923, 0.659, 0.4041, 0.6, 0.4071, 0.6, 0.3982, 0.659, 0.4041, 0.659, 0.3923, 0.6, 0.3982, 0.6, 0.4071, 0.659, 0.4609, 0.659, 0.4514, 0.6, 0.4429, 0.6, 0.4501, 0.659, 0.4041, 0.659, 0.4164, 0.6, 0.4164, 0.6, 0.4071, 0.659, 0.3923, 0.659, 0.3814, 0.6, 0.39, 0.6, 0.3982, 0.659, 0.4514, 0.659, 0.4405, 0.6, 0.4346, 0.6, 0.4429, 0.659, 0.4164, 0.659, 0.4287, 0.6, 0.4257, 0.6, 0.4164, 0.659, 0.3814, 0.659, 0.3719, 0.6, 0.3827, 0.6, 0.39, 0.659, 0.4405, 0.659, 0.4287, 0.6, 0.4257, 0.6, 0.4346, 0.659, 0.4287, 0.659, 0.4405, 0.6, 0.4346, 0.6, 0.4257, 0.659, 0.3719, 0.659, 0.3814, 0.6, 0.39, 0.6, 0.3827, 0.659, 0.4287, 0.659, 0.4164, 0.6, 0.4164, 0.6, 0.4257, 0.659, 0.4405, 0.659, 0.4514, 0.6, 0.4429, 0.6, 0.4346, 0.659, 0.3814, 0.659, 0.3923, 0.6, 0.3982, 0.6, 0.39, 0.5579, 0.4103, 0.5579, 0.4045, 0.5023, 0.4164, 0.6, 0.4257, 0.6, 0.4346, 0.5579, 0.4283, 0.5579, 0.4225, 0.6, 0.4257, 0.6, 0.4164, 0.5579, 0.4164, 0.5579, 0.4225, 0.6, 0.4346, 0.6, 0.4429, 0.5579, 0.4337, 0.5579, 0.4283, 0.6, 0.4164, 0.6, 0.4071, 0.5579, 0.4103, 0.5579, 0.4164, 0.6, 0.4429, 0.6, 0.4501, 0.5579, 0.4384, 0.5579, 0.4337, 0.6, 0.4071, 0.6, 0.3982, 0.5579, 0.4045, 0.5579, 0.4103, 0.6, 0.3827, 0.6, 0.39, 0.5579, 0.3991, 0.5579, 0.3944, 0.6, 0.3982, 0.6, 0.39, 0.5579, 0.3991, 0.5579, 0.4045, 0.6, 0.39, 0.6, 0.3982, 0.5579, 0.4045, 0.5579, 0.3991, 0.6, 0.4164, 0.6, 0.4071, 0.5579, 0.4103, 0.5579, 0.4164, 0.6, 0.39, 0.6, 0.3827, 0.5579, 0.3944, 0.5579, 0.3991, 0.6, 0.3982, 0.6, 0.4071, 0.5579, 0.4103, 0.5579, 0.4045, 0.6, 0.4071, 0.6, 0.3982, 0.5579, 0.4045, 0.5579, 0.4103, 0.6, 0.4501, 0.6, 0.4429, 0.5579, 0.4337, 0.5579, 0.4384, 0.6, 0.4071, 0.6, 0.4164, 0.5579, 0.4164, 0.5579, 0.4103, 0.6, 0.3982, 0.6, 0.39, 0.5579, 0.3991, 0.5579, 0.4045, 0.6, 0.4429, 0.6, 0.4346, 0.5579, 0.4283, 0.5579, 0.4337, 0.6, 0.4164, 0.6, 0.4257, 0.5579, 0.4225, 0.5579, 0.4164, 0.6, 0.39, 0.6, 0.3827, 0.5579, 0.3944, 0.5579, 0.3991, 0.6, 0.4346, 0.6, 0.4257, 0.5579, 0.4225, 0.5579, 0.4283, 0.6, 0.4257, 0.6, 0.4346, 0.5579, 0.4283, 0.5579, 0.4225, 0.6, 0.3827, 0.6, 0.39, 0.5579, 0.3991, 0.5579, 0.3944, 0.6, 0.4257, 0.6, 0.4164, 0.5579, 0.4164, 0.5579, 0.4225, 0.6, 0.4346, 0.6, 0.4429, 0.5579, 0.4337, 0.5579, 0.4283, 0.6, 0.39, 0.6, 0.3982, 0.5579, 0.4045, 0.5579, 0.3991, 0.6, 0.4429, 0.6, 0.4501, 0.5579, 0.4384, 0.5579, 0.4337, 0.6, 0.3982, 0.6, 0.4071, 0.5579, 0.4103, 0.5579, 0.4045, 0.6, 0.4501, 0.6, 0.4429, 0.5579, 0.4337, 0.5579, 0.4384, 0.6, 0.4071, 0.6, 0.4164, 0.5579, 0.4164, 0.5579, 0.4103, 0.6, 0.4429, 0.6, 0.4346, 0.5579, 0.4283, 0.5579, 0.4337, 0.6, 0.4164, 0.6, 0.4257, 0.5579, 0.4225, 0.5579, 0.4164, 0.5579, 0.3944, 0.5579, 0.3991, 0.5023, 0.4164, 0.5579, 0.4045, 0.5579, 0.3991, 0.5023, 0.4164, 0.5579, 0.3991, 0.5579, 0.4045, 0.5023, 0.4164, 0.5579, 0.4164, 0.5579, 0.4103, 0.5023, 0.4164, 0.5579, 0.3991, 0.5579, 0.3944, 0.5023, 0.4164, 0.5579, 0.4045, 0.5579, 0.4103, 0.5023, 0.4164, 0.5579, 0.4103, 0.5579, 0.4045, 0.5023, 0.4164, 0.5579, 0.4384, 0.5579, 0.4337, 0.5023, 0.4164, 0.5579, 0.4103, 0.5579, 0.4164, 0.5023, 0.4164, 0.5579, 0.4045, 0.5579, 0.3991, 0.5023, 0.4164, 0.5579, 0.4337, 0.5579, 0.4283, 0.5023, 0.4164, 0.5579, 0.4164, 0.5579, 0.4225, 0.5023, 0.4164, 0.5579, 0.3991, 0.5579, 0.3944, 0.5023, 0.4164, 0.5579, 0.4283, 0.5579, 0.4225, 0.5023, 0.4164, 0.5579, 0.4225, 0.5579, 0.4283, 0.5023, 0.4164, 0.5579, 0.3944, 0.5579, 0.3991, 0.5023, 0.4164, 0.5579, 0.4225, 0.5579, 0.4164, 0.5023, 0.4164, 0.5579, 0.4283, 0.5579, 0.4337, 0.5023, 0.4164, 0.5579, 0.3991, 0.5579, 0.4045, 0.5023, 0.4164, 0.5579, 0.4337, 0.5579, 0.4384, 0.5023, 0.4164, 0.5579, 0.4045, 0.5579, 0.4103, 0.5023, 0.4164, 0.5579, 0.4384, 0.5579, 0.4337, 0.5023, 0.4164, 0.5579, 0.4103, 0.5579, 0.4164, 0.5023, 0.4164, 0.5579, 0.4337, 0.5579, 0.4283, 0.5023, 0.4164, 0.5579, 0.4164, 0.5579, 0.4225, 0.5023, 0.4164, 0.5579, 0.4283, 0.5579, 0.4225, 0.5023, 0.4164, 0.5579, 0.4225, 0.5579, 0.4283, 0.5023, 0.4164, 0.5579, 0.4225, 0.5579, 0.4164, 0.5023, 0.4164, 0.5579, 0.4283, 0.5579, 0.4337, 0.5023, 0.4164, 0.5579, 0.4164, 0.5579, 0.4103, 0.5023, 0.4164, 0.5579, 0.4337, 0.5579, 0.4384, 0.5023, 0.4164, 0.8804, 0.9364, 0.896, 0.9348, 0.8971, 0.9403, 0.8804, 0.9419, 0.896, 0.9348, 0.911, 0.9303, 0.9131, 0.9354, 0.8971, 0.9403, 0.911, 0.9303, 0.9248, 0.9229, 0.9279, 0.9275, 0.9131, 0.9354, 0.9248, 0.9229, 0.9368, 0.913, 0.9408, 0.9169, 0.9279, 0.9275, 0.9368, 0.913, 0.9468, 0.9009, 0.9514, 0.904, 0.9408, 0.9169, 0.9468, 0.9009, 0.9541, 0.8871, 0.9593, 0.8892, 0.9514, 0.904, 0.9541, 0.8871, 0.9587, 0.8721, 0.9642, 0.8732, 0.9593, 0.8892, 0.9587, 0.8721, 0.9602, 0.8565, 0.9658, 0.8565, 0.9642, 0.8732, 0.9602, 0.8565, 0.9587, 0.841, 0.9642, 0.8399, 0.9658, 0.8565, 0.9587, 0.841, 0.9541, 0.826, 0.9593, 0.8239, 0.9642, 0.8399, 0.9541, 0.826, 0.9468, 0.8122, 0.9514, 0.8091, 0.9593, 0.8239, 0.9468, 0.8122, 0.9368, 0.8001, 0.9408, 0.7962, 0.9514, 0.8091, 0.9368, 0.8001, 0.9248, 0.7902, 0.9279, 0.7855, 0.9408, 0.7962, 0.9248, 0.7902, 0.911, 0.7828, 0.9131, 0.7777, 0.9279, 0.7855, 0.911, 0.7828, 0.896, 0.7783, 0.8971, 0.7728, 0.9131, 0.7777, 0.896, 0.7783, 0.8804, 0.7767, 0.8804, 0.7712, 0.8971, 0.7728, 0.8804, 0.7767, 0.8648, 0.7783, 0.8638, 0.7728, 0.8804, 0.7712, 0.8648, 0.7783, 0.8499, 0.7828, 0.8477, 0.7777, 0.8638, 0.7728, 0.8499, 0.7828, 0.8361, 0.7902, 0.833, 0.7855, 0.8477, 0.7777, 0.8361, 0.7902, 0.824, 0.8001, 0.82, 0.7962, 0.833, 0.7855, 0.824, 0.8001, 0.8141, 0.8122, 0.8094, 0.8091, 0.82, 0.7962, 0.8141, 0.8122, 0.8067, 0.826, 0.8015, 0.8239, 0.8094, 0.8091, 0.8067, 0.826, 0.8021, 0.841, 0.7967, 0.8399, 0.8015, 0.8239, 0.8021, 0.841, 0.8006, 0.8565, 0.795, 0.8565, 0.7967, 0.8399, 0.8006, 0.8565, 0.8021, 0.8721, 0.7967, 0.8732, 0.795, 0.8565, 0.8021, 0.8721, 0.8067, 0.8871, 0.8015, 0.8892, 0.7967, 0.8732, 0.8067, 0.8871, 0.8141, 0.9009, 0.8094, 0.904, 0.8015, 0.8892, 0.8141, 0.9009, 0.824, 0.913, 0.82, 0.9169, 0.8094, 0.904, 0.824, 0.913, 0.8361, 0.9229, 0.833, 0.9275, 0.82, 0.9169, 0.8361, 0.9229, 0.8499, 0.9303, 0.8477, 0.9354, 0.833, 0.9275, 0.8499, 0.9303, 0.8648, 0.9348, 0.8638, 0.9403, 0.8477, 0.9354, 0.8648, 0.9348, 0.8804, 0.9364, 0.8804, 0.9419, 0.8638, 0.9403, 0.7198, 0.8088, 0.7157, 0.8138, 0.7157, 0.8138, 0.7198, 0.8088, 0.9942, 0.8422, 0.9942, 0.8345, 0.7625, 0.8345, 0.7625, 0.8422, 0.9942, 0.8345, 0.9942, 0.8422, 0.7625, 0.8422, 0.7625, 0.8345, 0.9942, 0.8729, 0.9942, 0.8791, 0.7625, 0.8791, 0.7625, 0.8729, 0.9942, 0.8502, 0.9942, 0.8422, 0.7625, 0.8422, 0.7625, 0.8502, 0.9942, 0.8274, 0.9942, 0.8345, 0.7625, 0.8345, 0.7625, 0.8274, 0.9942, 0.8658, 0.9942, 0.8729, 0.7625, 0.8729, 0.7625, 0.8658, 0.9942, 0.8582, 0.9942, 0.8502, 0.7625, 0.8502, 0.7625, 0.8582, 0.9942, 0.8212, 0.9942, 0.8274, 0.7625, 0.8274, 0.7625, 0.8212, 0.9942, 0.8582, 0.9942, 0.8658, 0.7625, 0.8658, 0.7625, 0.8582, 0.9942, 0.8658, 0.9942, 0.8582, 0.7625, 0.8582, 0.7625, 0.8658, 0.9942, 0.8274, 0.9942, 0.8212, 0.7625, 0.8212, 0.7625, 0.8274, 0.9942, 0.8502, 0.9942, 0.8582, 0.7625, 0.8582, 0.7625, 0.8502, 0.9942, 0.8729, 0.9942, 0.8658, 0.7625, 0.8658, 0.7625, 0.8729, 0.9942, 0.8345, 0.9942, 0.8274, 0.7625, 0.8274, 0.7625, 0.8345, 0.9942, 0.8791, 0.9942, 0.8729, 0.7625, 0.8729, 0.7625, 0.8791, 0.9942, 0.8422, 0.9942, 0.8345, 0.7625, 0.8345, 0.7625, 0.8422, 0.9942, 0.8729, 0.9942, 0.8791, 0.7625, 0.8791, 0.7625, 0.8729, 0.9942, 0.8502, 0.9942, 0.8422, 0.7625, 0.8422, 0.7625, 0.8502, 0.9942, 0.8658, 0.9942, 0.8729, 0.7625, 0.8729, 0.7625, 0.8658, 0.9942, 0.8582, 0.9942, 0.8502, 0.7625, 0.8502, 0.7625, 0.8582, 0.9942, 0.8582, 0.9942, 0.8658, 0.7625, 0.8658, 0.7625, 0.8582, 0.9942, 0.8658, 0.9942, 0.8582, 0.7625, 0.8582, 0.7625, 0.8658, 0.9942, 0.8502, 0.9942, 0.8582, 0.7625, 0.8582, 0.7625, 0.8502, 0.9942, 0.8729, 0.9942, 0.8658, 0.7625, 0.8658, 0.7625, 0.8729, 0.9942, 0.8422, 0.9942, 0.8502, 0.7625, 0.8502, 0.7625, 0.8422, 0.9942, 0.8791, 0.9942, 0.8729, 0.7625, 0.8729, 0.7625, 0.8791, 0.9942, 0.8345, 0.9942, 0.8422, 0.7625, 0.8422, 0.7625, 0.8345, 0.9942, 0.8274, 0.9942, 0.8212, 0.7625, 0.8212, 0.7625, 0.8274, 0.9942, 0.8274, 0.9942, 0.8345, 0.7625, 0.8345, 0.7625, 0.8274, 0.9942, 0.8345, 0.9942, 0.8274, 0.7625, 0.8274, 0.7625, 0.8345, 0.9942, 0.8422, 0.9942, 0.8502, 0.7625, 0.8502, 0.7625, 0.8422, 0.8804, 0.8686, 0.8828, 0.8684, 0.896, 0.9348, 0.8804, 0.9364, 0.8828, 0.8684, 0.885, 0.8677, 0.911, 0.9303, 0.896, 0.9348, 0.885, 0.8677, 0.8871, 0.8666, 0.9248, 0.9229, 0.911, 0.9303, 0.8871, 0.8666, 0.8889, 0.8651, 0.9368, 0.913, 0.9248, 0.9229, 0.8889, 0.8651, 0.8904, 0.8632, 0.9468, 0.9009, 0.9368, 0.913, 0.8904, 0.8632, 0.8915, 0.8612, 0.9541, 0.8871, 0.9468, 0.9009, 0.8915, 0.8612, 0.8922, 0.8589, 0.9587, 0.8721, 0.9541, 0.8871, 0.8922, 0.8589, 0.8925, 0.8565, 0.9602, 0.8565, 0.9587, 0.8721, 0.8925, 0.8565, 0.8922, 0.8542, 0.9587, 0.841, 0.9602, 0.8565, 0.8922, 0.8542, 0.8915, 0.8519, 0.9541, 0.826, 0.9587, 0.841, 0.8915, 0.8519, 0.8904, 0.8499, 0.9468, 0.8122, 0.9541, 0.826, 0.8904, 0.8499, 0.8889, 0.848, 0.9368, 0.8001, 0.9468, 0.8122, 0.8889, 0.848, 0.8871, 0.8465, 0.9248, 0.7902, 0.9368, 0.8001, 0.8871, 0.8465, 0.885, 0.8454, 0.911, 0.7828, 0.9248, 0.7902, 0.885, 0.8454, 0.8828, 0.8447, 0.896, 0.7783, 0.911, 0.7828, 0.8828, 0.8447, 0.8804, 0.8445, 0.8804, 0.7767, 0.896, 0.7783, 0.8804, 0.8445, 0.8781, 0.8447, 0.8648, 0.7783, 0.8804, 0.7767, 0.8781, 0.8447, 0.8758, 0.8454, 0.8499, 0.7828, 0.8648, 0.7783, 0.8758, 0.8454, 0.8737, 0.8465, 0.8361, 0.7902, 0.8499, 0.7828, 0.8737, 0.8465, 0.8719, 0.848, 0.824, 0.8001, 0.8361, 0.7902, 0.8719, 0.848, 0.8704, 0.8499, 0.8141, 0.8122, 0.824, 0.8001, 0.8704, 0.8499, 0.8693, 0.8519, 0.8067, 0.826, 0.8141, 0.8122, 0.8693, 0.8519, 0.8686, 0.8542, 0.8021, 0.841, 0.8067, 0.826, 0.8686, 0.8542, 0.8684, 0.8565, 0.8006, 0.8565, 0.8021, 0.841, 0.8684, 0.8565, 0.8686, 0.8589, 0.8021, 0.8721, 0.8006, 0.8565, 0.8686, 0.8589, 0.8693, 0.8612, 0.8067, 0.8871, 0.8021, 0.8721, 0.8693, 0.8612, 0.8704, 0.8632, 0.8141, 0.9009, 0.8067, 0.8871, 0.8704, 0.8632, 0.8719, 0.8651, 0.824, 0.913, 0.8141, 0.9009, 0.8719, 0.8651, 0.8737, 0.8666, 0.8361, 0.9229, 0.824, 0.913, 0.8737, 0.8666, 0.8758, 0.8677, 0.8499, 0.9303, 0.8361, 0.9229, 0.8758, 0.8677, 0.8781, 0.8684, 0.8648, 0.9348, 0.8499, 0.9303, 0.8781, 0.8684, 0.8804, 0.8686, 0.8804, 0.9364, 0.8648, 0.9348, 0.7182, 0.7729, 0.7211, 0.7783, 0.7211, 0.7783, 0.7182, 0.7729, 0.6588, 0.7903, 0.6595, 0.7838, 0.6595, 0.7838, 0.6588, 0.7903, 0.7229, 0.803, 0.7198, 0.8088, 0.7198, 0.8088, 0.7229, 0.803, 0.6595, 0.7968, 0.6588, 0.7903, 0.6588, 0.7903, 0.6595, 0.7968, 0.7248, 0.7968, 0.7229, 0.803, 0.7229, 0.803, 0.7248, 0.7968, 0.6614, 0.803, 0.6595, 0.7968, 0.6595, 0.7968, 0.6614, 0.803, 0.7254, 0.7903, 0.7248, 0.7968, 0.7248, 0.7968, 0.7254, 0.7903, 0.6645, 0.8088, 0.6614, 0.803, 0.6614, 0.803, 0.6645, 0.8088, 0.7248, 0.7838, 0.7254, 0.7903, 0.7254, 0.7903, 0.7248, 0.7838, 0.6686, 0.8138, 0.6645, 0.8088, 0.6645, 0.8088, 0.6686, 0.8138, 0.7229, 0.7775, 0.7248, 0.7838, 0.7248, 0.7838, 0.7229, 0.7775, 0.6736, 0.818, 0.6686, 0.8138, 0.6686, 0.8138, 0.6736, 0.818, 0.7198, 0.7718, 0.7229, 0.7775, 0.7229, 0.7775, 0.7198, 0.7718, 0.6794, 0.821, 0.6736, 0.818, 0.6736, 0.818, 0.6794, 0.821, 0.6856, 0.7576, 0.6921, 0.757, 0.6921, 0.757, 0.6856, 0.7576, 0.7157, 0.7667, 0.7198, 0.7718, 0.7198, 0.7718, 0.7157, 0.7667, 0.6856, 0.8229, 0.6794, 0.821, 0.6794, 0.821, 0.6856, 0.8229, 0.6794, 0.7595, 0.6856, 0.7576, 0.6856, 0.7576, 0.6794, 0.7595, 0.7106, 0.7626, 0.7157, 0.7667, 0.7157, 0.7667, 0.7106, 0.7626, 0.6921, 0.8236, 0.6856, 0.8229, 0.6856, 0.8229, 0.6921, 0.8236, 0.6736, 0.7626, 0.6794, 0.7595, 0.6794, 0.7595, 0.6736, 0.7626, 0.7049, 0.7595, 0.7106, 0.7626, 0.7106, 0.7626, 0.7049, 0.7595, 0.6986, 0.8229, 0.6921, 0.8236, 0.6921, 0.8236, 0.6986, 0.8229, 0.6686, 0.7667, 0.6736, 0.7626, 0.6736, 0.7626, 0.6686, 0.7667, 0.8714, 0.8552, 0.8741, 0.852, 0.8741, 0.852, 0.8714, 0.8552, 0.7049, 0.821, 0.6986, 0.8229, 0.6986, 0.8229, 0.7049, 0.821, 0.6645, 0.7718, 0.6686, 0.7667, 0.6686, 0.7667, 0.6645, 0.7718, 0.6921, 0.757, 0.6986, 0.7576, 0.6986, 0.7576, 0.6921, 0.757, 0.7106, 0.818, 0.7049, 0.821, 0.7049, 0.821, 0.7106, 0.818, 0.6614, 0.7775, 0.6645, 0.7718, 0.6645, 0.7718, 0.6614, 0.7775, 0.7157, 0.8138, 0.7106, 0.818, 0.7106, 0.818, 0.7157, 0.8138, 0.6595, 0.7838, 0.6614, 0.7775, 0.6614, 0.7775, 0.6595, 0.7838, 0.6921, 0.7589, 0.686, 0.7595, 0.6856, 0.7576, 0.6921, 0.757, 0.686, 0.7595, 0.6801, 0.7613, 0.6794, 0.7595, 0.6856, 0.7576, 0.6801, 0.7613, 0.6747, 0.7642, 0.6736, 0.7626, 0.6794, 0.7595, 0.6747, 0.7642, 0.67, 0.7681, 0.6686, 0.7667, 0.6736, 0.7626, 0.67, 0.7681, 0.6661, 0.7729, 0.6645, 0.7718, 0.6686, 0.7667, 0.6661, 0.7729, 0.6632, 0.7783, 0.6614, 0.7775, 0.6645, 0.7718, 0.6632, 0.7783, 0.6614, 0.7842, 0.6595, 0.7838, 0.6614, 0.7775, 0.6614, 0.7842, 0.6608, 0.7903, 0.6588, 0.7903, 0.6595, 0.7838, 0.6608, 0.7903, 0.6614, 0.7964, 0.6595, 0.7968, 0.6588, 0.7903, 0.6614, 0.7964, 0.6632, 0.8023, 0.6614, 0.803, 0.6595, 0.7968, 0.6632, 0.8023, 0.6661, 0.8077, 0.6645, 0.8088, 0.6614, 0.803, 0.6661, 0.8077, 0.67, 0.8124, 0.6686, 0.8138, 0.6645, 0.8088, 0.67, 0.8124, 0.6747, 0.8163, 0.6736, 0.818, 0.6686, 0.8138, 0.6747, 0.8163, 0.6801, 0.8192, 0.6794, 0.821, 0.6736, 0.818, 0.6801, 0.8192, 0.686, 0.821, 0.6856, 0.8229, 0.6794, 0.821, 0.686, 0.821, 0.6921, 0.8216, 0.6921, 0.8236, 0.6856, 0.8229, 0.6921, 0.8216, 0.6983, 0.821, 0.6986, 0.8229, 0.6921, 0.8236, 0.6983, 0.821, 0.7041, 0.8192, 0.7049, 0.821, 0.6986, 0.8229, 0.7041, 0.8192, 0.7096, 0.8163, 0.7106, 0.818, 0.7049, 0.821, 0.7096, 0.8163, 0.7143, 0.8124, 0.7157, 0.8138, 0.7106, 0.818, 0.7143, 0.8124, 0.7182, 0.8077, 0.7198, 0.8088, 0.7157, 0.8138, 0.7182, 0.8077, 0.7211, 0.8023, 0.7229, 0.803, 0.7198, 0.8088, 0.7211, 0.8023, 0.7229, 0.7964, 0.7248, 0.7968, 0.7229, 0.803, 0.7229, 0.7964, 0.7235, 0.7903, 0.7254, 0.7903, 0.7248, 0.7968, 0.7235, 0.7903, 0.7229, 0.7842, 0.7248, 0.7838, 0.7254, 0.7903, 0.7229, 0.7842, 0.7211, 0.7783, 0.7229, 0.7775, 0.7248, 0.7838, 0.7211, 0.7783, 0.7182, 0.7729, 0.7198, 0.7718, 0.7229, 0.7775, 0.7182, 0.7729, 0.7143, 0.7681, 0.7157, 0.7667, 0.7198, 0.7718, 0.7143, 0.7681, 0.7096, 0.7642, 0.7106, 0.7626, 0.7157, 0.7667, 0.7096, 0.7642, 0.7041, 0.7613, 0.7049, 0.7595, 0.7106, 0.7626, 0.7041, 0.7613, 0.6983, 0.7595, 0.6986, 0.7576, 0.7049, 0.7595, 0.6983, 0.7595, 0.6921, 0.7589, 0.6921, 0.757, 0.6986, 0.7576, 0.686, 0.7595, 0.6921, 0.7589, 0.6983, 0.7595, 0.7041, 0.7613, 0.7096, 0.7642, 0.7143, 0.7681, 0.7182, 0.7729, 0.7211, 0.7783, 0.7229, 0.7842, 0.7235, 0.7903, 0.7229, 0.7964, 0.7211, 0.8023, 0.7182, 0.8077, 0.7143, 0.8124, 0.7096, 0.8163, 0.7041, 0.8192, 0.6983, 0.821, 0.6921, 0.8216, 0.686, 0.821, 0.6801, 0.8192, 0.6747, 0.8163, 0.67, 0.8124, 0.6661, 0.8077, 0.6632, 0.8023, 0.6614, 0.7964, 0.6608, 0.7903, 0.6614, 0.7842, 0.6632, 0.7783, 0.6661, 0.7729, 0.67, 0.7681, 0.6747, 0.7642, 0.6801, 0.7613, 0.6801, 0.8192, 0.6747, 0.8163, 0.6747, 0.8163, 0.6801, 0.8192, 0.686, 0.7595, 0.6921, 0.7589, 0.6921, 0.7589, 0.686, 0.7595, 0.7143, 0.7681, 0.7182, 0.7729, 0.7182, 0.7729, 0.7143, 0.7681, 0.686, 0.821, 0.6801, 0.8192, 0.6801, 0.8192, 0.686, 0.821, 0.6801, 0.7613, 0.686, 0.7595, 0.686, 0.7595, 0.6801, 0.7613, 0.7096, 0.7642, 0.7143, 0.7681, 0.7143, 0.7681, 0.7096, 0.7642, 0.6921, 0.8216, 0.686, 0.821, 0.686, 0.821, 0.6921, 0.8216, 0.6747, 0.7642, 0.6801, 0.7613, 0.6801, 0.7613, 0.6747, 0.7642, 0.7041, 0.7613, 0.7096, 0.7642, 0.7096, 0.7642, 0.7041, 0.7613, 0.6983, 0.821, 0.6921, 0.8216, 0.6921, 0.8216, 0.6983, 0.821, 0.67, 0.7681, 0.6747, 0.7642, 0.6747, 0.7642, 0.67, 0.7681, 0.6983, 0.7595, 0.7041, 0.7613, 0.7041, 0.7613, 0.6983, 0.7595, 0.7041, 0.8192, 0.6983, 0.821, 0.6983, 0.821, 0.7041, 0.8192, 0.6661, 0.7729, 0.67, 0.7681, 0.67, 0.7681, 0.6661, 0.7729, 0.6921, 0.7589, 0.6983, 0.7595, 0.6983, 0.7595, 0.6921, 0.7589, 0.7096, 0.8163, 0.7041, 0.8192, 0.7041, 0.8192, 0.7096, 0.8163, 0.6632, 0.7783, 0.6661, 0.7729, 0.6661, 0.7729, 0.6632, 0.7783, 0.7143, 0.8124, 0.7096, 0.8163, 0.7096, 0.8163, 0.7143, 0.8124, 0.6614, 0.7842, 0.6632, 0.7783, 0.6632, 0.7783, 0.6614, 0.7842, 0.7182, 0.8077, 0.7143, 0.8124, 0.7143, 0.8124, 0.7182, 0.8077, 0.6608, 0.7903, 0.6614, 0.7842, 0.6614, 0.7842, 0.6608, 0.7903, 0.7211, 0.8023, 0.7182, 0.8077, 0.7182, 0.8077, 0.7211, 0.8023, 0.6614, 0.7964, 0.6608, 0.7903, 0.6608, 0.7903, 0.6614, 0.7964, 0.7229, 0.7964, 0.7211, 0.8023, 0.7211, 0.8023, 0.7229, 0.7964, 0.6632, 0.8023, 0.6614, 0.7964, 0.6614, 0.7964, 0.6632, 0.8023, 0.7235, 0.7903, 0.7229, 0.7964, 0.7229, 0.7964, 0.7235, 0.7903, 0.6661, 0.8077, 0.6632, 0.8023, 0.6632, 0.8023, 0.6661, 0.8077, 0.7229, 0.7842, 0.7235, 0.7903, 0.7235, 0.7903, 0.7229, 0.7842, 0.67, 0.8124, 0.6661, 0.8077, 0.6661, 0.8077, 0.67, 0.8124, 0.7211, 0.7783, 0.7229, 0.7842, 0.7229, 0.7842, 0.7211, 0.7783, 0.6747, 0.8163, 0.67, 0.8124, 0.67, 0.8124, 0.6747, 0.8163])
me_cylinder_001.materials.append(mat_agm_45_shrike)
me_cylinder_001.use_remesh_preserve_volume = False
me_cylinder_001.use_remesh_preserve_attributes = False
me_cylinder_001.use_mirror_vertex_groups = False
me_cylinder_001.update()

# ---- objects
ob_agm_45 = bpy.data.objects.new('AGM-45', me_cylinder_001)

# ---- transforms, parenting, visibility, modifiers, constraints
ob_agm_45.location = (0.0, 0.0, 0.0)
ob_agm_45.rotation_euler = (0.0, 0.0, 0.7854)
ob_agm_45.scale = (0.1065, 0.1065, 0.1065)
ob_agm_45.lineart.crease_threshold = 0.0

# ---- collection membership
col_collection.objects.link(ob_agm_45)

# ---- scene / render settings (as saved in the file)
scene.frame_start = 1; scene.frame_end = 250; scene.frame_set(1)
scene.render.engine = 'BLENDER_EEVEE_NEXT'
scene.cycles.use_denoising = False
scene.cycles.samples = 128
scene.cycles.sampling_pattern = 'TABULATED_SOBOL'
scene.cycles.use_adaptive_sampling = False
scene.cycles.use_light_tree = False
scene.view_settings.view_transform = 'Filmic'
bpy.context.view_layer.update()

# ---- added for rendering (the .blend has no active camera and no usable light): camera, sun
cam_auto = bpy.data.cameras.new('AutoCamera')
cam_auto.lens = 50.0
cam_auto.sensor_width = 36.0
cam_auto.clip_end = 1000.0
ob_auto_camera = bpy.data.objects.new('AutoCamera', cam_auto)
scene.collection.objects.link(ob_auto_camera)
ob_auto_camera.location = (3.31125, -3.9735, 2.64888)
ob_auto_camera.rotation_euler = (1.09748, -7.21219e-08, 0.694738)
scene.camera = ob_auto_camera
light_auto_sun = bpy.data.lights.new('AutoSun', 'SUN')
light_auto_sun.energy = 3.0
light_auto_sun.angle = 0.0523599
ob_auto_sun = bpy.data.objects.new('AutoSun', light_auto_sun)
scene.collection.objects.link(ob_auto_sun)
ob_auto_sun.rotation_euler = (0.872665, 0.174533, 0.523599)
bpy.context.view_layer.update()
